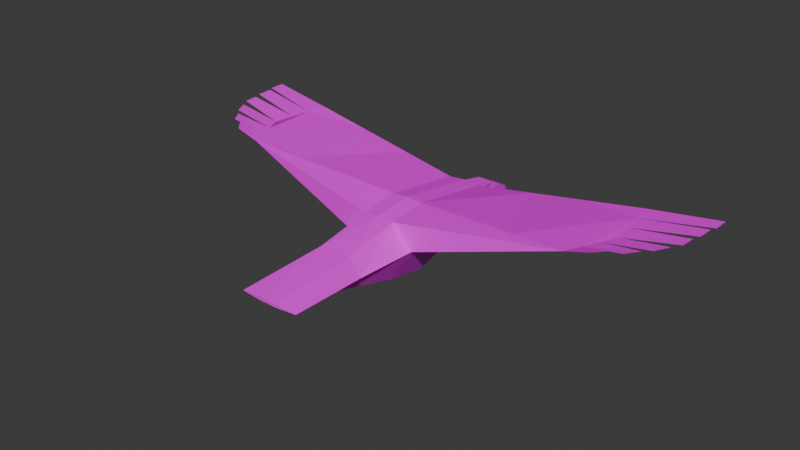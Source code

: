 # Source: black-vulture.blend  (saved by Blender 4.3.34; exported with 4.5.12 LTS)
import bpy
from mathutils import Matrix  # noqa: F401  (used for matrix-valued properties, if any)

bpy.ops.wm.read_factory_settings(use_empty=True)
scene = bpy.context.scene
scene.name = 'Scene'

# ---- collections
col_collection = bpy.data.collections.new('Collection'); scene.collection.children.link(col_collection)

# ---- images (referenced by path relative to the original .blend; pixels are not part of the script)
import os
ASSET_DIR = os.environ.get("B2B_ASSET_DIR", "")  # directory of the original .blend (textures are referenced by path, not embedded)
HERE = os.path.dirname(os.path.abspath(__file__))  # packed textures are extracted next to this script under _unpacked/

def load_image(name, relpath, width, height, colorspace="sRGB"):
    """Load a texture the original file referenced (path relative to the .blend, or extracted next to this script)."""
    p = next((c for c in (os.path.join(HERE, relpath), os.path.join(ASSET_DIR, relpath)) if relpath and os.path.exists(c)), "")
    if p:
        img = bpy.data.images.load(p, check_existing=True)
        img.name = name
    else:  # same state as the original file: an image datablock whose file is absent (Cycles renders it pink)
        img = bpy.data.images.new(name, width, height)
        img.source = "FILE"
        img.filepath = "//" + (relpath or name)
    img.colorspace_settings.name = colorspace
    return img
img_turkey_vulture_new = load_image('turkey-vulture-new', 'black-vulture.png', 1024, 1024, 'sRGB')

# ---- materials (node trees are filled in below, after node groups)
mat_material = bpy.data.materials.new('Material')
mat_material.alpha_threshold = 0.0
mat_material.roughness = 0.5
mat_material.line_color = (0.0, 0.0, 0.0, 1.0)

# ---- material node trees
mat_material.use_nodes = True; mat_material.node_tree.nodes.clear()
_N = mat_material.node_tree.nodes; _L = mat_material.node_tree.links
n0 = _N.new('ShaderNodeOutputMaterial'); n0.name = 'Material Output'; n0.location = (300, 300)
n1 = _N.new('ShaderNodeBsdfPrincipled'); n1.name = 'Principled BSDF'; n1.location = (10, 300)
n1.inputs[3].default_value = 1.45
n2 = _N.new('ShaderNodeTexImage'); n2.name = 'Image Texture'; n2.location = (-280, 280)
n2.image = img_turkey_vulture_new
_L.new(n1.outputs[0], n0.inputs[0])
_L.new(n2.outputs[0], n1.inputs[0])
n0.is_active_output = True

# ---- world
world_world = bpy.data.worlds.new('World'); scene.world = world_world
world_world.use_nodes = True; world_world.node_tree.nodes.clear()
_N = world_world.node_tree.nodes; _L = world_world.node_tree.links
n0 = _N.new('ShaderNodeOutputWorld'); n0.name = 'World Output'; n0.location = (300, 300)
n1 = _N.new('ShaderNodeBackground'); n1.name = 'Background'; n1.location = (10, 300)
n1.inputs[0].default_value = (0.05088, 0.05088, 0.05088, 1.0)
_L.new(n1.outputs[0], n0.inputs[0])
n0.is_active_output = True
world_world.color = (0.05088, 0.05088, 0.05088)
world_world.sun_shadow_jitter_overblur = 0.0

# ---- meshes
me_cube = bpy.data.meshes.new('Cube')
me_cube.from_pydata([(1.828, 1.572, 1.79), (1.0, 1.516, 0.8667), (-1.828, 1.572, 1.79), (-1.0, 1.516, 0.8667), (1.048, 1.516, 2.93), (-1.048, 1.516, 2.93), (-1.097, 13.65, 3.002), (1.097, 13.65, 3.002), (-1.0, 7.951, -0.6399), (1.0, 7.951, -0.6399), (-1.048, 7.947, 3.906), (-0.5094, 13.62, 0.1163), (1.048, 7.947, 3.906), (0.5094, 13.62, 0.1163), (-0.3796, 14.18, 0.2872), (0.3796, 14.18, 0.2872), (-1.668, 14.22, 1.72), (-0.8175, 14.2, 2.623), (1.668, 14.22, 1.72), (0.8175, 14.2, 2.623), (-1.0, 5.325, -0.1979), (-2.447, 5.33, 2.121), (1.0, 5.325, -0.1979), (2.447, 5.33, 2.121), (1.048, 5.329, 3.621), (2.238, 13.67, 1.79), (-1.048, 5.329, 3.621), (-2.238, 13.67, 1.79), (-11.74, 6.704, 4.84), (11.74, 6.704, 4.84), (0.0, 1.516, 2.93), (0.0, 7.947, 3.997), (0.0, 13.62, 0.1163), (0.0, 14.18, 0.2046), (0.0, 14.2, 2.623), (0.0, 5.329, 3.712), (0.0, 13.65, 3.093), (0.0, -3.822, 2.091), (-12.66, 14.09, 4.84), (0.0, 5.325, -0.1979), (0.0, 7.951, -0.6399), (0.0, 1.516, 0.8667), (0.0, -3.822, 1.919), (-0.5094, -3.822, 1.919), (-13.18, 9.929, 4.84), (-2.021, -3.766, 1.996), (-0.5339, -3.822, 2.091), (-12.22, 7.779, 4.84), (-12.7, 8.854, 4.84), (-17.2, 14.53, 5.32), (-16.67, 10.49, 5.32), (12.66, 14.09, 4.84), (-16.76, 11.49, 5.32), (-17.18, 13.44, 5.32), (-13.01, 11.32, 4.84), (-12.83, 12.71, 4.84), (-16.94, 11.99, 5.32), (0.5094, -3.822, 1.919), (-17.0, 13.12, 5.32), (13.18, 9.929, 4.84), (-16.3, 9.912, 5.32), (-15.79, 8.935, 5.32), (2.021, -3.766, 1.996), (0.5339, -3.822, 2.091), (12.22, 7.779, 4.84), (-14.76, 7.665, 5.32), (12.7, 8.854, 4.84), (-15.32, 8.511, 5.32), (-13.35, 6.688, 5.32), (-14.07, 7.501, 5.32), (17.2, 14.53, 5.32), (16.67, 10.49, 5.32), (0.0, 16.12, 0.4776), (0.0, 16.12, 2.246), (0.0, 14.5, 0.4776), (0.0, 14.5, 2.478), (0.0, 18.31, 0.3804), (0.0, 18.22, 1.017), (0.0, 18.14, 0.5158), (0.0, 16.92, 1.808), (0.0, 17.8, 0.6008), (0.0, 17.8, 1.324), (-0.5063, 14.5, 0.4776), (-0.8327, 14.5, 2.478), (-0.6548, 16.12, 0.4776), (-0.5817, 16.12, 2.246), (-0.4027, 17.8, 1.324), (-0.4027, 17.8, 0.6008), (-0.1933, 18.31, 0.3804), (-0.1933, 18.22, 1.017), (-0.2643, 18.14, 0.5158), (-0.6548, 16.12, 1.826), (-0.7325, 14.5, 1.864), (-0.535, 16.92, 1.808), (0.0, 10.47, -0.3041), (-2.318, 10.47, 1.917), (-0.7821, 10.47, -0.3041), (-11.98, 7.241, 4.84), (16.76, 11.49, 5.32), (17.18, 13.44, 5.32), (-4.613, 7.532, 4.218), (-8.179, 7.118, 4.529), (-4.95, 13.8, 3.615), (-8.802, 13.95, 4.227), (-8.645, 6.246, 3.934), (-5.546, 5.788, 3.027), (-5.71, 13.81, 2.806), (-9.183, 13.95, 3.823), (13.01, 11.32, 4.84), (12.83, 12.71, 4.84), (16.94, 11.99, 5.32), (17.0, 13.12, 5.32), (16.3, 9.912, 5.32), (15.79, 8.935, 5.32), (-5.486, 5.9, 4.127), (-8.615, 6.302, 4.483), (14.76, 7.665, 5.32), (15.32, 8.511, 5.32), (13.35, 6.688, 5.32), (14.07, 7.501, 5.32), (0.5063, 14.5, 0.4776), (0.8327, 14.5, 2.478), (0.6548, 16.12, 0.4776), (0.5817, 16.12, 2.246), (0.4027, 17.8, 1.324), (0.4027, 17.8, 0.6008), (0.1933, 18.31, 0.3804), (0.1933, 18.22, 1.017), (0.2643, 18.14, 0.5158), (0.6548, 16.12, 1.826), (0.7325, 14.5, 1.864), (0.535, 16.92, 1.808), (2.318, 10.47, 1.917), (0.7821, 10.47, -0.3041), (11.98, 7.241, 4.84), (4.613, 7.532, 4.218), (8.179, 7.118, 4.529), (4.95, 13.8, 3.615), (8.802, 13.95, 4.227), (8.645, 6.246, 3.934), (5.546, 5.788, 3.027), (5.71, 13.81, 2.806), (9.183, 13.95, 3.823), (5.486, 5.9, 4.127), (8.615, 6.302, 4.483)], [], [(32, 11, 14, 33), (139, 29, 144), (3, 41, 42, 43), (90, 88, 76, 78), (5, 2, 45, 46), (31, 10, 26, 35), (131, 129, 122, 125, 124), (6, 36, 34, 17), (132, 23, 22, 9, 133), (40, 39, 20, 8), (107, 104, 28, 97, 47, 48, 44, 54, 55, 38), (138, 51, 142), (66, 113, 112, 59), (124, 125, 128, 126, 127), (27, 11, 96, 95), (1, 22, 23, 0), (36, 6, 10, 31), (31, 35, 24, 12), (2, 3, 43, 45), (3, 2, 21, 20), (35, 26, 5, 30), (122, 72, 80, 125), (72, 122, 120, 74), (26, 10, 100, 114), (40, 9, 22, 39), (21, 26, 114), (136, 138, 137, 135), (11, 27, 16, 14), (35, 30, 4, 24), (32, 94, 96, 11), (1, 57, 42, 41), (7, 19, 34, 36), (128, 78, 76, 126), (25, 18, 19, 7), (59, 108, 109, 51, 138, 136, 29, 134, 64, 66), (30, 5, 46, 37), (32, 33, 15, 13), (43, 42, 37, 46, 45), (142, 51, 109, 108, 59, 66, 64, 134, 29, 139), (23, 143, 24), (26, 21, 2, 5), (20, 39, 41, 3), (85, 93, 91), (140, 143, 23), (27, 6, 17, 16), (141, 142, 139, 140), (103, 107, 38), (44, 54, 52, 50), (55, 38, 49, 53), (55, 54, 56, 58), (48, 44, 60, 61), (47, 48, 67, 65), (143, 144, 136, 135), (144, 29, 136), (101, 100, 102, 103), (22, 1, 41, 39), (24, 143, 135, 12), (76, 88, 89, 77), (29, 118, 119, 64, 134), (73, 79, 93, 85), (18, 130, 121, 19), (93, 86, 87, 84, 91), (4, 63, 62, 0), (32, 13, 133, 94), (34, 75, 83, 17), (0, 62, 57, 1), (16, 17, 83, 92), (92, 83, 85, 91), (79, 131, 124, 81), (28, 97, 47, 69, 68), (57, 62, 63, 37, 42), (87, 90, 78, 80), (24, 4, 0, 23), (125, 80, 78, 128), (123, 73, 75, 121), (85, 83, 75, 73), (64, 116, 117, 66), (80, 81, 86, 87), (79, 81, 86, 93), (25, 141, 140, 23, 132), (86, 89, 88, 90, 87), (81, 77, 89, 86), (30, 37, 63, 4), (13, 15, 18, 25), (14, 16, 92, 82), (72, 74, 82, 84), (25, 132, 133, 13), (84, 82, 92, 91), (36, 31, 12, 7), (84, 87, 80, 72), (14, 82, 74, 33), (95, 96, 8, 20, 21), (76, 77, 127, 126), (59, 71, 98, 108), (96, 94, 40, 8), (122, 129, 130, 120), (143, 139, 144), (10, 6, 102, 100), (27, 95, 21, 105, 106), (106, 105, 104, 107), (109, 99, 70, 51), (73, 123, 131, 79), (130, 129, 123, 121), (81, 124, 127, 77), (109, 111, 110, 108), (114, 115, 104), (114, 100, 101, 115), (115, 101, 28), (104, 115, 28), (140, 139, 143), (133, 9, 40, 94), (7, 137, 141, 25), (44, 48, 47, 97, 28, 101, 103, 38, 55, 54), (12, 135, 137, 7), (137, 138, 142, 141), (34, 19, 121, 75), (105, 21, 114), (105, 114, 104), (123, 129, 131), (80, 125, 124, 81), (15, 120, 130, 18), (6, 27, 106, 102), (102, 106, 107, 103), (15, 33, 74, 120)])
_uv = me_cube.uv_layers.new(name='UVMap')
_uv.uv.foreach_set('vector', [0.9651, 0.8681, 0.9788, 0.868, 0.9754, 0.8829, 0.9652, 0.883, 0.9425, 0.08595, 0.9277, 5.079e-08, 0.9277, 0.085, 0.9002, 0.1452, 0.8732, 0.1453, 0.8731, 4.717e-05, 0.8868, -2.484e-08, 0.989, 0.9895, 0.9871, 0.9943, 0.9819, 0.9943, 0.9819, 0.9895, 0.1391, 0.4071, 0.14, 0.429, 1.147e-09, 0.3989, 0.00804, 0.3595, 0.3078, 0.4207, 0.3012, 0.4482, 0.2348, 0.4313, 0.2414, 0.4038, 0.9198, 0.9605, 0.9198, 0.9387, 0.8834, 0.9397, 0.8879, 0.9854, 0.9074, 0.9849, 0.4519, 0.4877, 0.4588, 0.459, 0.4749, 0.4631, 0.4695, 0.4844, 0.8825, 0.7824, 0.8825, 0.645, 0.821, 0.6539, 0.8118, 0.7242, 0.8237, 0.7917, 0.9642, 0.7165, 0.9642, 0.6451, 0.9912, 0.645, 0.9912, 0.7164, 0.8118, 0.2108, 0.6044, 0.2308, 0.6134, 0.1465, 0.6277, 0.1396, 0.642, 0.1328, 0.6706, 0.1191, 0.6993, 0.1054, 0.7368, 0.1091, 0.7743, 0.1129, 0.8118, 0.1166, 0.9677, 0.4349, 0.9677, 0.3298, 0.9553, 0.4265, 0.2436, 0.7579, 0.2232, 0.8387, 0.2451, 0.8585, 0.2681, 0.7775, 0.9074, 0.9849, 0.8879, 0.9854, 0.886, 0.995, 0.8825, 1.0, 0.8995, 0.9971, 0.8825, 0.8682, 0.8385, 0.8762, 0.8237, 0.7917, 0.8825, 0.7824, 0.6604, 0.8965, 0.6895, 0.7952, 0.6277, 0.8014, 0.6359, 0.8987, 0.4588, 0.459, 0.4519, 0.4877, 0.3012, 0.4482, 0.3078, 0.4207, 0.3078, 0.4207, 0.2414, 0.4038, 0.2348, 0.4313, 0.3012, 0.4482, 0.923, 0.1454, 0.9002, 0.1452, 0.8868, -2.484e-08, 0.9277, 0.001256, 0.6604, 0.8965, 0.6359, 0.8987, 0.6277, 0.8014, 0.6895, 0.7952, 0.2414, 0.4038, 0.2348, 0.4313, 0.1391, 0.4071, 0.1461, 0.3797, 0.9995, 0.9352, 0.9818, 0.9352, 0.982, 0.9803, 0.9928, 0.9803, 0.9818, 0.9352, 0.9995, 0.9352, 0.9955, 0.8916, 0.9818, 0.8916, 0.2348, 0.4313, 0.3012, 0.4482, 0.2656, 0.5384, 0.218, 0.5506, 0.9642, 0.7165, 0.9912, 0.7164, 0.9912, 0.645, 0.9642, 0.6451, 0.9722, 0.2578, 0.9277, 0.2906, 0.9277, 0.17, 0.23, 0.6286, 0.4035, 0.6899, 0.4277, 0.5888, 0.2656, 0.5384, 0.8385, 0.8762, 0.8825, 0.8682, 0.8815, 0.8853, 0.8438, 0.8914, 0.2414, 0.4038, 0.1461, 0.3797, 0.1391, 0.4071, 0.2348, 0.4313, 0.9651, 0.8681, 0.9646, 0.7838, 0.9857, 0.7837, 0.9788, 0.868, 0.9002, 0.1452, 0.8868, -2.484e-08, 0.8731, 4.717e-05, 0.8732, 0.1453, 0.4519, 0.4877, 0.4695, 0.4844, 0.4749, 0.4631, 0.4588, 0.459, 0.989, 0.9895, 0.9819, 0.9895, 0.9819, 0.9943, 0.9871, 0.9943, 0.7923, 0.8287, 0.8094, 0.8281, 0.8094, 0.8031, 0.7923, 0.7952, 0.2681, 0.7775, 0.3052, 0.782, 0.3422, 0.7865, 0.3792, 0.791, 0.4035, 0.6899, 0.23, 0.6286, 0.1944, 0.7188, 0.2067, 0.7285, 0.219, 0.7383, 0.2436, 0.7579, 0.1461, 0.3797, 0.1391, 0.4071, 0.00804, 0.3595, 0.01158, 0.3455, 0.9651, 0.8681, 0.9652, 0.883, 0.9754, 0.8829, 0.9788, 0.868, 0.7969, 0.8695, 0.7969, 0.8833, 0.7923, 0.8833, 0.7923, 0.8689, 0.7948, 0.8287, 0.8118, 0.2108, 0.8118, 0.1166, 0.7743, 0.1129, 0.7368, 0.1091, 0.6993, 0.1054, 0.6706, 0.1191, 0.642, 0.1328, 0.6277, 0.1396, 0.6134, 0.1465, 0.6044, 0.2308, 0.9722, 0.2578, 0.9277, 0.17, 0.9277, 0.2906, 0.5865, 0.7952, 0.6277, 0.8014, 0.6359, 0.8987, 0.6048, 0.8967, 0.9001, 0.2493, 0.8731, 0.2493, 0.8732, 0.1453, 0.9002, 0.1452, 0.9311, 0.9387, 0.9198, 0.9605, 0.9198, 0.9387, 0.9574, 0.1719, 0.9277, 0.17, 0.9722, 0.2578, 0.7923, 0.8287, 0.7923, 0.7952, 0.8094, 0.8031, 0.8094, 0.8281, 0.8118, 0.305, 0.8118, 0.2108, 0.6044, 0.2308, 0.5955, 0.3151, 0.9677, 0.4349, 0.9553, 0.4265, 0.9677, 0.3298, 0.2681, 0.7775, 0.3052, 0.782, 0.2829, 0.8809, 0.2576, 0.872, 0.3422, 0.7865, 0.3792, 0.791, 0.3584, 0.9123, 0.3304, 0.9044, 0.7743, 0.1129, 0.7368, 0.1091, 0.7516, 0.002303, 0.7818, -1.036e-08, 0.2436, 0.7579, 0.2681, 0.7775, 0.2451, 0.8585, 0.2232, 0.8387, 0.219, 0.7383, 0.2436, 0.7579, 0.2154, 0.8235, 0.1973, 0.8033, 0.218, 0.5506, 0.2062, 0.6347, 0.23, 0.6286, 0.2656, 0.5384, 0.2062, 0.6347, 0.1944, 0.7188, 0.23, 0.6286, 0.23, 0.6286, 0.2656, 0.5384, 0.4277, 0.5888, 0.4035, 0.6899, 0.9001, 0.2493, 0.9002, 0.1452, 0.8732, 0.1453, 0.8731, 0.2493, 0.2348, 0.4313, 0.218, 0.5506, 0.2656, 0.5384, 0.3012, 0.4482, 0.817, 0.3907, 0.8118, 0.3908, 0.8118, 0.3737, 0.817, 0.3736, 0.1944, 0.7188, 0.1814, 0.76, 0.1976, 0.7843, 0.219, 0.7383, 0.2067, 0.7285, 0.5261, 0.4761, 0.5485, 0.4817, 0.545, 0.4957, 0.5223, 0.4913, 0.8731, 0.2691, 0.8977, 0.2697, 0.8981, 0.2529, 0.9001, 0.2493, 0.9198, 0.9605, 0.9074, 0.9849, 0.8879, 0.9854, 0.8834, 0.9397, 0.9198, 0.9387, 0.1391, 0.4071, 0.00804, 0.3595, 1.147e-09, 0.3989, 0.14, 0.429, 0.9651, 0.8681, 0.9788, 0.868, 0.9857, 0.7837, 0.9646, 0.7838, 0.4749, 0.4631, 0.4833, 0.4652, 0.4778, 0.487, 0.4695, 0.4844, 0.923, 0.1454, 0.9277, 0.001256, 0.8868, -2.484e-08, 0.9002, 0.1452, 0.8731, 0.2691, 0.9001, 0.2493, 0.8981, 0.2529, 0.8977, 0.2697, 0.9197, 0.8952, 0.9362, 0.8943, 0.9311, 0.9387, 0.9198, 0.9387, 0.5485, 0.4817, 0.545, 0.4957, 0.5705, 0.4985, 0.5732, 0.488, 0.1944, 0.7188, 0.2067, 0.7285, 0.219, 0.7383, 0.1976, 0.7843, 0.1814, 0.76, 0.7969, 0.8695, 0.7948, 0.8287, 0.7923, 0.8689, 0.7923, 0.8833, 0.7969, 0.8833, 0.9928, 0.9803, 0.989, 0.9895, 0.9819, 0.9895, 0.982, 0.9803, 0.5865, 0.7952, 0.6048, 0.8967, 0.6359, 0.8987, 0.6277, 0.8014, 0.9928, 0.9803, 0.982, 0.9803, 0.9819, 0.9895, 0.989, 0.9895, 0.5223, 0.4913, 0.5261, 0.4761, 0.4833, 0.4652, 0.4778, 0.487, 0.5223, 0.4913, 0.4778, 0.487, 0.4833, 0.4652, 0.5261, 0.4761, 0.219, 0.7383, 0.1973, 0.8033, 0.2154, 0.8235, 0.2436, 0.7579, 0.8313, 0.3626, 0.8118, 0.3626, 0.8118, 0.3518, 0.8313, 0.3518, 0.5485, 0.4817, 0.5732, 0.488, 0.5705, 0.4985, 0.545, 0.4957, 0.8118, 0.3993, 0.8118, 0.305, 0.5955, 0.3151, 0.5865, 0.3994, 0.7253, 0.3993, 0.9074, 0.9849, 0.8995, 0.9971, 0.8825, 1.0, 0.886, 0.995, 0.8879, 0.9854, 0.5732, 0.488, 0.5853, 0.4911, 0.584, 0.4961, 0.5705, 0.4985, 0.1461, 0.3797, 0.01158, 0.3455, 0.00804, 0.3595, 0.1391, 0.4071, 0.8385, 0.8762, 0.8438, 0.8914, 0.8815, 0.8853, 0.8825, 0.8682, 0.9001, 0.3135, 0.8731, 0.2691, 0.8977, 0.2697, 0.8968, 0.3076, 0.9818, 0.9352, 0.9818, 0.8916, 0.9955, 0.8916, 0.9995, 0.9352, 0.8825, 0.8682, 0.8825, 0.7824, 0.8237, 0.7917, 0.8385, 0.8762, 0.8834, 0.9397, 0.8825, 0.8972, 0.9197, 0.8952, 0.9198, 0.9387, 0.4588, 0.459, 0.3078, 0.4207, 0.3012, 0.4482, 0.4519, 0.4877, 0.9995, 0.9352, 0.9928, 0.9803, 0.982, 0.9803, 0.9818, 0.9352, 0.9919, 0.883, 0.9955, 0.8916, 0.9818, 0.8916, 0.9817, 0.8831, 0.8825, 0.7824, 0.8237, 0.7917, 0.8118, 0.7242, 0.821, 0.6539, 0.8825, 0.645, 0.817, 0.3907, 0.817, 0.3736, 0.8118, 0.3737, 0.8118, 0.3908, 0.2681, 0.7775, 0.2576, 0.872, 0.2829, 0.8809, 0.3052, 0.782, 0.9857, 0.7837, 0.9646, 0.7838, 0.9642, 0.7165, 0.9912, 0.7164, 0.8834, 0.9397, 0.9198, 0.9387, 0.9197, 0.8952, 0.8825, 0.8972, 0.9277, 0.17, 0.9425, 0.08595, 0.9277, 0.085, 0.3012, 0.4482, 0.4519, 0.4877, 0.4277, 0.5888, 0.2656, 0.5384, 0.8118, 0.3993, 0.7253, 0.3993, 0.5865, 0.3994, 0.5955, 0.3151, 0.8118, 0.305, 0.8118, 0.305, 0.5955, 0.3151, 0.6044, 0.2308, 0.8118, 0.2108, 0.3422, 0.7865, 0.3304, 0.9044, 0.3584, 0.9123, 0.3792, 0.791, 0.5261, 0.4761, 0.5223, 0.4913, 0.545, 0.4957, 0.5485, 0.4817, 0.9197, 0.8952, 0.9198, 0.9387, 0.9311, 0.9387, 0.9362, 0.8943, 0.5732, 0.488, 0.5705, 0.4985, 0.584, 0.4961, 0.5853, 0.4911, 0.7743, 0.1129, 0.7818, -1.036e-08, 0.7516, 0.002303, 0.7368, 0.1091, 0.9277, 0.17, 0.9277, 0.085, 0.9425, 0.08595, 0.218, 0.5506, 0.2656, 0.5384, 0.23, 0.6286, 0.2062, 0.6347, 0.2062, 0.6347, 0.23, 0.6286, 0.1944, 0.7188, 0.9425, 0.08595, 0.9277, 0.085, 0.9277, 5.079e-08, 0.9574, 0.1719, 0.9425, 0.08595, 0.9277, 0.17, 0.9857, 0.7837, 0.9912, 0.7164, 0.9642, 0.7165, 0.9646, 0.7838, 0.9677, 0.645, 0.9677, 0.54, 0.943, 0.5232, 0.9306, 0.6199, 0.2681, 0.7775, 0.2436, 0.7579, 0.219, 0.7383, 0.2067, 0.7285, 0.1944, 0.7188, 0.23, 0.6286, 0.4035, 0.6899, 0.3792, 0.791, 0.3422, 0.7865, 0.3052, 0.782, 0.3012, 0.4482, 0.2656, 0.5384, 0.4277, 0.5888, 0.4519, 0.4877, 0.9677, 0.54, 0.9677, 0.4349, 0.9553, 0.4265, 0.943, 0.5232, 0.4749, 0.4631, 0.4695, 0.4844, 0.4778, 0.487, 0.4833, 0.4652, 0.9574, 0.1719, 0.9722, 0.2578, 0.9277, 0.17, 0.9574, 0.1719, 0.9277, 0.17, 0.9425, 0.08595, 0.9311, 0.9387, 0.9198, 0.9387, 0.9198, 0.9605, 0.8313, 0.3626, 0.8313, 0.3518, 0.8118, 0.3518, 0.8118, 0.3626, 0.9001, 0.3135, 0.8968, 0.3076, 0.8977, 0.2697, 0.8731, 0.2691, 0.9677, 0.645, 0.9306, 0.6199, 0.943, 0.5232, 0.9677, 0.54, 0.9677, 0.54, 0.943, 0.5232, 0.9553, 0.4265, 0.9677, 0.4349, 0.9919, 0.883, 0.9817, 0.8831, 0.9818, 0.8916, 0.9955, 0.8916])
me_cube.materials.append(mat_material)
me_cube.use_mirror_x = True
me_cube.use_mirror_vertex_groups = False
me_cube.update()
arm_armature = bpy.data.armatures.new('Armature')  # bones are not reproduced

# ---- objects
ob_cube = bpy.data.objects.new('Cube', me_cube)
ob_armature = bpy.data.objects.new('Armature', arm_armature)

# ---- transforms, parenting, visibility, modifiers, constraints
ob_cube.parent = ob_armature
ob_cube.matrix_parent_inverse = Matrix(((0.3371, 7.463e-17, 7.485e-17, -0.02144), (7.463e-17, 0.001009, -0.3371, 0.6464), (-7.485e-17, 0.3371, 0.001009, -3.396), (-0.0, -0.0, -0.0, 1.0)))
ob_cube.location = (0.0, 0.0, 0.0)
ob_cube.lock_rotations_4d = False
ob_cube.empty_display_type = 'ARROWS'
ob_cube.lineart.crease_threshold = 0.0
ob_cube.use_mesh_mirror_x = True
_vg = ob_cube.vertex_groups.new(name='spine-forward')
for _i, _w in zip([6, 7, 11, 13, 14, 15, 16, 17, 18, 19, 25, 27, 32, 33, 34, 36, 72, 73, 74, 75, 82, 83, 84, 85, 91, 92, 94, 96, 120, 121, 122, 123, 129, 130, 133], [0.1318, 0.1376, 0.7158, 0.7198, 0.6274, 0.6305, 0.4879, 0.5581, 0.5138, 0.58, 0.1031, 0.09853, 0.7429, 0.6566, 0.7443, 0.6707, 0.02758, 0.0492, 0.5596, 0.5257, 0.4521, 0.5664, 0.04103, 0.06672, 0.05674, 0.8059, 0.06166, 0.05398, 0.4534, 0.5747, 0.03279, 0.06232, 0.04931, 0.8495, 0.05669]): _vg.add([_i], _w, 'REPLACE')
_vg = ob_cube.vertex_groups.new(name='head')
for _i, _w in zip([11, 13, 14, 15, 16, 17, 18, 19, 32, 33, 34, 72, 73, 74, 75, 76, 77, 78, 79, 80, 81, 82, 83, 84, 85, 86, 87, 88, 89, 90, 91, 92, 93, 120, 121, 122, 123, 124, 125, 126, 127, 128, 129, 130, 131], [0.08946, 0.08847, 0.268, 0.2678, 0.07132, 0.1634, 0.06367, 0.1603, 0.0892, 0.2445, 0.1732, 0.9572, 0.9468, 0.3882, 0.4544, 0.999, 0.9994, 0.9989, 0.9889, 0.9983, 0.9993, 0.4918, 0.3324, 0.9493, 0.9263, 0.9988, 0.9972, 0.9989, 0.9992, 0.9986, 0.9385, 0.1373, 0.9763, 0.4942, 0.3406, 0.9542, 0.9323, 0.9991, 0.9981, 0.999, 0.9994, 0.9989, 0.9472, 0.1092, 0.9803]): _vg.add([_i], _w, 'REPLACE')
_vg = ob_cube.vertex_groups.new(name='spine-center')
for _i, _w in zip([8, 9, 10, 11, 12, 13, 14, 15, 16, 18, 20, 21, 22, 23, 24, 25, 26, 27, 31, 32, 33, 35, 39, 40, 94, 95, 96, 100, 101, 104, 105, 114, 115, 132, 133, 135, 136, 139, 140, 143, 144], [0.5932, 0.7076, 0.8081, 0.08855, 0.8221, 0.08651, 0.02958, 0.0276, 0.007555, 0.001727, 0.1022, 0.07522, 0.1033, 0.1076, 0.09552, 0.03933, 0.09139, 0.0474, 0.8417, 0.08288, 0.0315, 0.08248, 0.0941, 0.7066, 0.8677, 0.7527, 0.8775, 0.3554, 0.06431, 0.03198, 0.1779, 0.2064, 0.04086, 0.6788, 0.8612, 0.4247, 0.07268, 0.02161, 0.1172, 0.2001, 0.04161]): _vg.add([_i], _w, 'REPLACE')
_vg = ob_cube.vertex_groups.new(name='spine-rear')
for _i, _w in zip([0, 1, 2, 3, 4, 5, 8, 9, 10, 12, 20, 21, 22, 23, 24, 26, 30, 31, 35, 39, 40, 41, 45, 62, 94, 95, 100, 101, 104, 105, 114, 115, 132, 133, 135, 136, 139, 140, 143, 144], [0.9607, 0.9607, 0.796, 0.6122, 0.961, 0.6083, 0.3531, 0.2511, 0.1028, 0.08736, 0.8666, 0.842, 0.877, 0.8284, 0.8768, 0.8683, 0.9273, 0.08775, 0.8947, 0.8856, 0.2541, 0.9128, 0.03572, 0.05521, 0.007238, 0.05859, 0.2729, 0.06047, 0.05171, 0.2621, 0.2452, 0.05007, 0.1086, 0.01282, 0.1301, 0.03768, 0.05237, 0.2891, 0.2118, 0.03975]): _vg.add([_i], _w, 'REPLACE')
_vg = ob_cube.vertex_groups.new(name='tail')
for _i, _w in zip([0, 1, 2, 3, 4, 5, 30, 37, 41, 42, 43, 45, 46, 57, 62, 63], [0.01377, 0.01971, 0.198, 0.3851, 0.01929, 0.389, 0.07075, 0.9981, 0.08485, 0.9991, 0.9897, 0.9569, 0.99, 0.9869, 0.9444, 0.9856]): _vg.add([_i], _w, 'REPLACE')
_vg = ob_cube.vertex_groups.new(name='humerus.R')
for _i, _w in zip([7, 12, 13, 15, 18, 19, 23, 25, 32, 33, 34, 36, 121, 130, 132, 135, 136, 137, 139, 140, 141, 143, 144], [0.8185, 0.04624, 0.07625, 0.03702, 0.3648, 0.2431, 0.02311, 0.7739, 0.02421, 0.0009943, 0.02652, 0.1466, 0.07715, 0.01963, 0.08193, 0.1858, 0.05442, 0.9092, 0.04713, 0.2338, 0.05852, 0.2362, 0.04307]): _vg.add([_i], _w, 'REPLACE')
_vg = ob_cube.vertex_groups.new(name='wingtip.001.R')
for _i, _w in zip([51, 70, 98, 99, 108, 109, 110, 111], [0.9292, 0.8379, 0.003506, 0.8086, 0.1027, 0.3816, 0.06678, 0.06984]): _vg.add([_i], _w, 'REPLACE')
_vg = ob_cube.vertex_groups.new(name='wingtip.002.R')
for _i, _w in zip([51, 59, 66, 70, 71, 98, 99, 108, 109, 110, 111, 112, 113, 117, 139], [0.04666, 0.1751, 0.09168, 0.1441, 0.1837, 0.2033, 0.1713, 0.7754, 0.5631, 0.9035, 0.9025, 0.06289, 0.05171, 0.007463, 0.02349]): _vg.add([_i], _w, 'REPLACE')
_vg = ob_cube.vertex_groups.new(name='wingtip.003.R')
for _i, _w in zip([71, 98], [0.5282, 0.5516]): _vg.add([_i], _w, 'REPLACE')
_vg = ob_cube.vertex_groups.new(name='wingtip.004.R')
for _i, _w in zip([59, 64, 66, 71, 98, 108, 109, 112, 113, 116, 117], [0.5908, 0.02268, 0.1228, 0.1946, 0.1593, 0.06263, 0.03027, 0.8312, 0.7657, 0.2258, 0.36]): _vg.add([_i], _w, 'REPLACE')
_vg = ob_cube.vertex_groups.new(name='wingtip.005.R')
for _i, _w in zip([59, 64, 66, 71, 98, 108, 112, 113, 116, 117, 118, 119, 134], [0.1457, 0.1795, 0.5727, 0.05322, 0.04152, 0.04369, 0.06871, 0.128, 0.54, 0.4867, 0.1513, 0.3933, 0.0569]): _vg.add([_i], _w, 'REPLACE')
_vg = ob_cube.vertex_groups.new(name='wingtip.006.R')
for _i, _w in zip([23, 29, 59, 64, 66, 113, 116, 117, 118, 119, 134, 135, 136, 139, 140, 143, 144], [0.01892, 0.9659, 0.03846, 0.7676, 0.1973, 0.03576, 0.2108, 0.1197, 0.8439, 0.6023, 0.95, 0.2053, 0.7278, 0.7634, 0.2569, 0.2738, 0.771]): _vg.add([_i], _w, 'REPLACE')
_vg = ob_cube.vertex_groups.new(name='humerus.L')
for _i, _w in zip([6, 10, 11, 14, 16, 17, 21, 27, 32, 33, 34, 36, 82, 83, 92, 95, 100, 101, 102, 104, 105, 106, 114, 115], [0.8253, 0.04516, 0.07852, 0.04231, 0.3812, 0.2613, 0.006174, 0.7779, 0.02646, 0.003702, 0.03128, 0.1481, 0.00208, 0.09243, 0.04625, 0.08654, 0.1542, 0.04302, 0.9136, 0.0367, 0.2193, 0.06141, 0.2178, 0.03108]): _vg.add([_i], _w, 'REPLACE')
_vg = ob_cube.vertex_groups.new(name='wingtip.001.L')
for _i, _w in zip([38, 44, 49, 50, 52, 53, 54, 55, 56, 58], [0.9731, 0.02281, 0.9565, 0.03788, 0.04736, 0.9501, 0.1727, 0.8552, 0.153, 0.1614]): _vg.add([_i], _w, 'REPLACE')
_vg = ob_cube.vertex_groups.new(name='wingtip.002.L')
for _i, _w in zip([44, 47, 48, 49, 50, 52, 53, 54, 55, 56, 58, 60, 61], [0.1619, 0.03282, 0.05939, 0.01636, 0.1825, 0.2007, 0.02772, 0.6973, 0.1193, 0.8168, 0.811, 0.06581, 0.05202]): _vg.add([_i], _w, 'REPLACE')
_vg = ob_cube.vertex_groups.new(name='wingtip.003.L')
for _i, _w in zip([50, 52], [0.4861, 0.5079]): _vg.add([_i], _w, 'REPLACE')
_vg = ob_cube.vertex_groups.new(name='wingtip.004.L')
for _i, _w in zip([44, 47, 48, 50, 52, 54, 60, 61, 65, 67], [0.5589, 0.05966, 0.1044, 0.1988, 0.1656, 0.05636, 0.7797, 0.7129, 0.2479, 0.365]): _vg.add([_i], _w, 'REPLACE')
_vg = ob_cube.vertex_groups.new(name='wingtip.005.L')
for _i, _w in zip([28, 44, 47, 48, 50, 52, 54, 60, 61, 65, 67, 68, 69, 97, 101, 104, 115], [0.03568, 0.1873, 0.3912, 0.6983, 0.07154, 0.06153, 0.04144, 0.1113, 0.185, 0.569, 0.5144, 0.2793, 0.5436, 0.03468, 0.04239, 0.04242, 0.0367]): _vg.add([_i], _w, 'REPLACE')
_vg = ob_cube.vertex_groups.new(name='wingtip.006.L')
for _i, _w in zip([21, 28, 44, 47, 48, 61, 65, 67, 68, 69, 97, 100, 101, 104, 105, 114, 115], [0.009408, 0.9389, 0.02171, 0.5363, 0.1278, 0.01849, 0.1651, 0.09662, 0.7089, 0.4363, 0.9482, 0.171, 0.7021, 0.7441, 0.2684, 0.2659, 0.7517]): _vg.add([_i], _w, 'REPLACE')
_vg = ob_cube.vertex_groups.new(name='ulna.R')
for _i, _w in zip([25, 132, 137, 139, 140, 141, 143], [0.05556, 0.1022, 0.06612, 0.003176, 0.07295, 0.9103, 0.03818]): _vg.add([_i], _w, 'REPLACE')
_vg = ob_cube.vertex_groups.new(name='metacarpal.R')
for _i, _w in zip([51, 70, 99, 109, 136, 138, 139, 140, 142, 143, 144], [0.008042, 0.01821, 0.02826, 0.117, 0.0804, 0.9862, 0.07224, 0.003754, 0.9864, 0.008813, 0.0683]): _vg.add([_i], _w, 'REPLACE')
_vg = ob_cube.vertex_groups.new(name='ulna.L')
for _i, _w in zip([27, 95, 102, 105, 106], [0.05302, 0.0626, 0.06259, 0.00236, 0.9067]): _vg.add([_i], _w, 'REPLACE')
_vg = ob_cube.vertex_groups.new(name='metacarpal.L')
for _i, _w in zip([38, 101, 103, 104, 105, 107, 114, 115], [0.00189, 0.07616, 0.9864, 0.0691, 0.003068, 0.986, 0.004798, 0.06464]): _vg.add([_i], _w, 'REPLACE')
_m = ob_cube.modifiers.new('Armature', 'ARMATURE')
_m.object = ob_armature
ob_armature.location = (0.06361, 10.07, 1.948)
ob_armature.rotation_euler = (-1.568, -2.22e-16, 2.214e-16)
ob_armature.scale = (2.967, 2.967, 2.967)
ob_armature.show_in_front = True

# ---- collection membership
col_collection.objects.link(ob_cube)
col_collection.objects.link(ob_armature)

# ---- scene / render settings (as saved in the file)
scene.frame_start = 1; scene.frame_end = 250; scene.frame_set(0)
scene.render.engine = 'BLENDER_EEVEE_NEXT'
bpy.context.view_layer.update()

# ---- added for rendering (the .blend has no active camera and no usable light): camera, sun
cam_auto = bpy.data.cameras.new('AutoCamera')
cam_auto.lens = 50.0
cam_auto.sensor_width = 36.0
cam_auto.clip_end = 1000.0
ob_auto_camera = bpy.data.objects.new('AutoCamera', cam_auto)
scene.collection.objects.link(ob_auto_camera)
ob_auto_camera.location = (38.2499, -38.6557, 32.9398)
ob_auto_camera.rotation_euler = (1.09748, -7.21219e-08, 0.694738)
scene.camera = ob_auto_camera
light_auto_sun = bpy.data.lights.new('AutoSun', 'SUN')
light_auto_sun.energy = 3.0
light_auto_sun.angle = 0.0523599
ob_auto_sun = bpy.data.objects.new('AutoSun', light_auto_sun)
scene.collection.objects.link(ob_auto_sun)
ob_auto_sun.rotation_euler = (0.872665, 0.174533, 0.523599)
bpy.context.view_layer.update()
